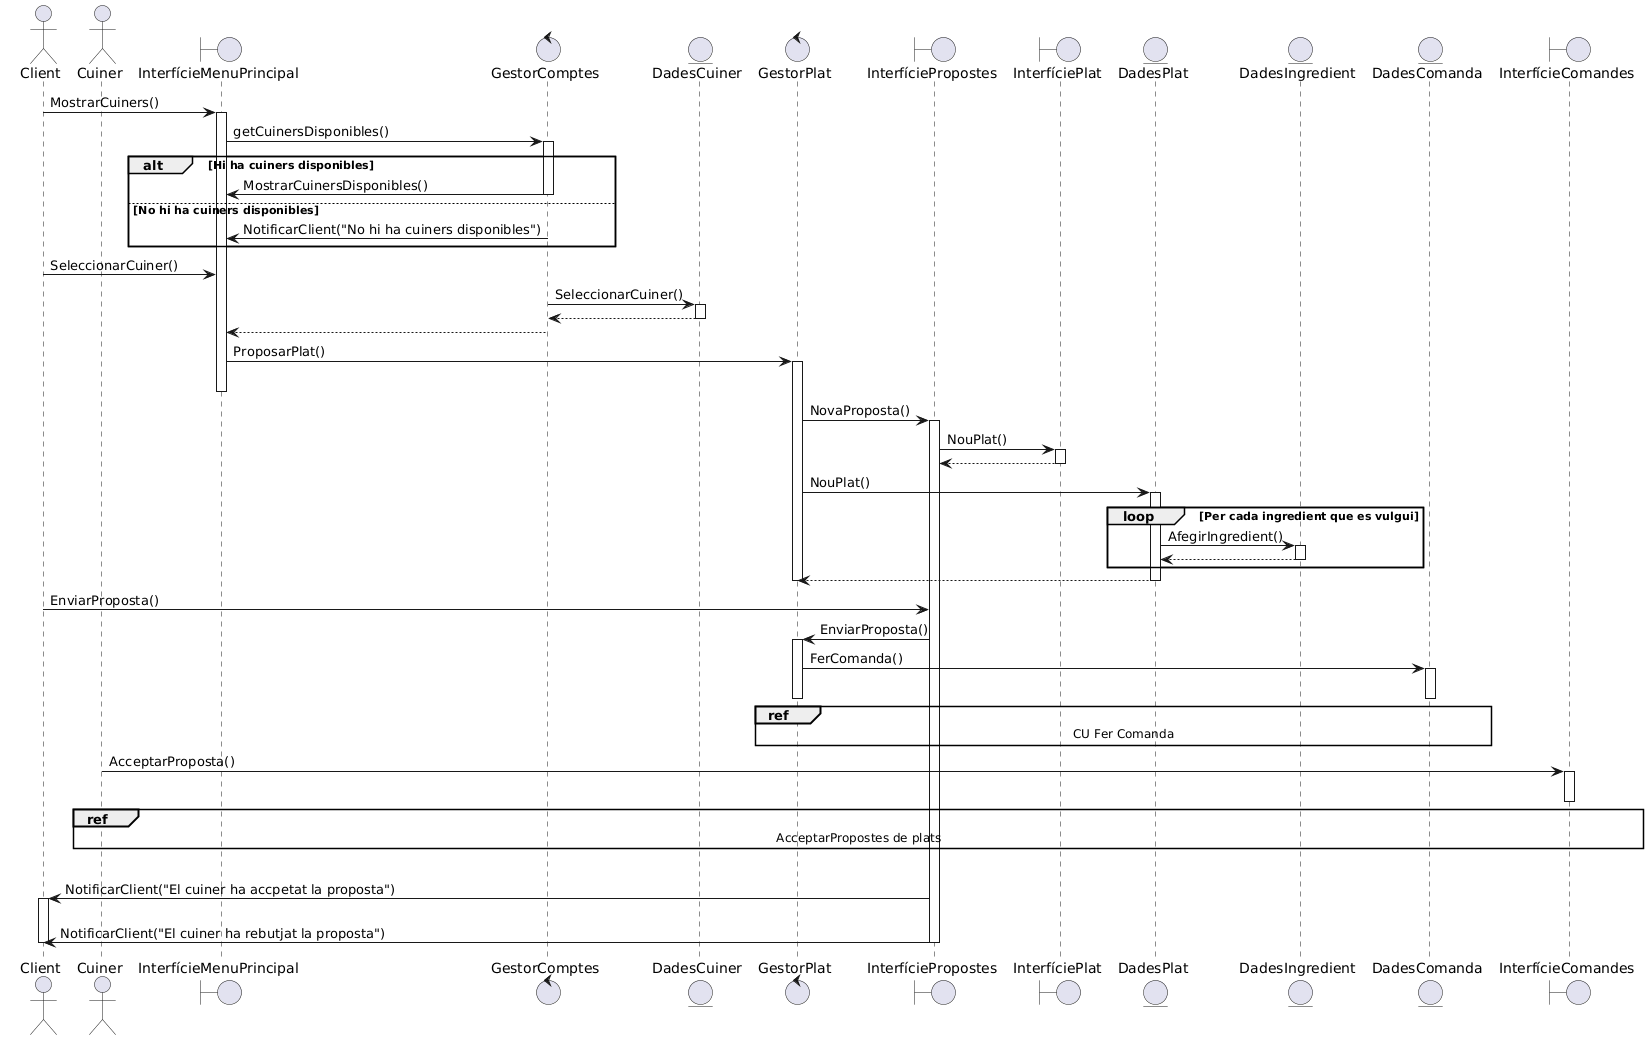

The diagram above was rendered by PlantUML. Its source (embedded in the PNG):
@startuml
actor Client
actor Cuiner

boundary InterfícieMenuPrincipal
control GestorComptes
entity DadesCuiner

control GestorPlat
boundary InterfíciePropostes
boundary InterfíciePlat
entity DadesPlat
entity DadesIngredient
entity DadesComanda
boundary InterfícieComandes

Client->InterfícieMenuPrincipal++:MostrarCuiners()
InterfícieMenuPrincipal -> GestorComptes++:getCuinersDisponibles()
alt Hi ha cuiners disponibles
GestorComptes->InterfícieMenuPrincipal--:MostrarCuinersDisponibles()

else No hi ha cuiners disponibles
GestorComptes->InterfícieMenuPrincipal--: NotificarClient("No hi ha cuiners disponibles")
end

Client->InterfícieMenuPrincipal:SeleccionarCuiner()
GestorComptes->DadesCuiner++:SeleccionarCuiner()
DadesCuiner-->GestorComptes
DadesCuiner--
GestorComptes-->InterfícieMenuPrincipal--

InterfícieMenuPrincipal->GestorPlat++:ProposarPlat()
InterfícieMenuPrincipal--

GestorPlat->InterfíciePropostes++:NovaProposta()
InterfíciePropostes->InterfíciePlat++:NouPlat()
InterfíciePlat-->InterfíciePropostes
InterfíciePlat--

GestorPlat->DadesPlat++: NouPlat()
loop Per cada ingredient que es vulgui
DadesPlat->DadesIngredient++:AfegirIngredient()
DadesIngredient-->DadesPlat--
end
DadesPlat-->GestorPlat
GestorPlat--
DadesPlat--
Client->InterfíciePropostes:EnviarProposta()
InterfíciePropostes->GestorPlat++:EnviarProposta()
GestorPlat->DadesComanda++:FerComanda()
GestorPlat--
DadesComanda--
ref over DadesComanda,GestorPlat: CU Fer Comanda

Cuiner->InterfícieComandes++:AcceptarProposta()
InterfícieComandes--
ref over Cuiner, InterfícieComandes: AcceptarPropostes de plats

alt Si el cuiner ha acceptat la proposta
InterfíciePropostes->Client++:NotificarClient("El cuiner ha accpetat la proposta")
else Si no
InterfíciePropostes->Client--:NotificarClient("El cuiner ha rebutjat la proposta")
Client--
@enduml